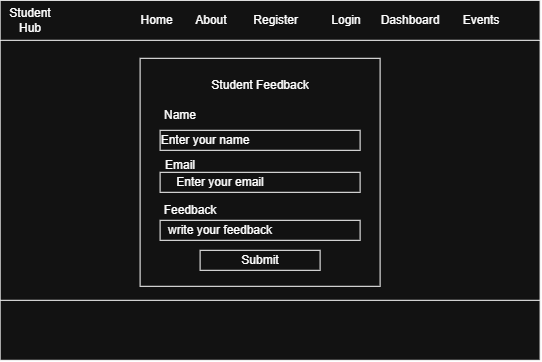

The diagram above was exported from draw.io. Its source (the exported page's mxGraphModel, read from the mxfile embedded in the PNG):
<mxGraphModel dx="858" dy="483" grid="1" gridSize="10" guides="1" tooltips="1" connect="1" arrows="1" fold="1" page="1" pageScale="1" pageWidth="850" pageHeight="1100" math="0" shadow="0">
  <root>
    <mxCell id="0" />
    <mxCell id="1" parent="0" />
    <mxCell id="MpmJZ38uvGy1bTMGMXqx-1" parent="1" style="rounded=0;whiteSpace=wrap;html=1;" value="" vertex="1">
      <mxGeometry height="360" width="540" x="380" y="490" as="geometry" />
    </mxCell>
    <mxCell id="MpmJZ38uvGy1bTMGMXqx-2" parent="1" style="rounded=0;whiteSpace=wrap;html=1;" value="" vertex="1">
      <mxGeometry height="40" width="540" x="380" y="490" as="geometry" />
    </mxCell>
    <mxCell id="MpmJZ38uvGy1bTMGMXqx-3" parent="1" style="text;html=1;whiteSpace=wrap;strokeColor=none;fillColor=none;align=center;verticalAlign=middle;rounded=0;" value="Student Hub" vertex="1">
      <mxGeometry height="30" width="60" x="380" y="495" as="geometry" />
    </mxCell>
    <mxCell id="MpmJZ38uvGy1bTMGMXqx-4" parent="1" style="text;html=1;whiteSpace=wrap;strokeColor=none;fillColor=none;align=center;verticalAlign=middle;rounded=0;" value="Home&amp;nbsp; &amp;nbsp; &amp;nbsp; &amp;nbsp;About&amp;nbsp; &amp;nbsp; &amp;nbsp; &amp;nbsp; Register&amp;nbsp; &amp;nbsp; &amp;nbsp; &amp;nbsp; &amp;nbsp; Login&amp;nbsp; &amp;nbsp; &amp;nbsp; Dashboard&amp;nbsp; &amp;nbsp; &amp;nbsp; &amp;nbsp;Events" vertex="1">
      <mxGeometry height="30" width="400" x="500" y="495" as="geometry" />
    </mxCell>
    <mxCell id="MpmJZ38uvGy1bTMGMXqx-5" parent="1" style="rounded=0;whiteSpace=wrap;html=1;" value="" vertex="1">
      <mxGeometry height="60" width="540" x="380" y="790" as="geometry" />
    </mxCell>
    <mxCell id="MpmJZ38uvGy1bTMGMXqx-6" parent="1" style="whiteSpace=wrap;html=1;aspect=fixed;" value="" vertex="1">
      <mxGeometry height="228" width="240" x="520" y="548" as="geometry" />
    </mxCell>
    <mxCell id="MpmJZ38uvGy1bTMGMXqx-7" parent="1" style="text;html=1;whiteSpace=wrap;strokeColor=none;fillColor=none;align=center;verticalAlign=middle;rounded=0;" value="Student Feedback" vertex="1">
      <mxGeometry height="30" width="100" x="590" y="560" as="geometry" />
    </mxCell>
    <mxCell id="MpmJZ38uvGy1bTMGMXqx-8" parent="1" style="rounded=0;whiteSpace=wrap;html=1;" value="" vertex="1">
      <mxGeometry height="20" width="200" x="540" y="620" as="geometry" />
    </mxCell>
    <mxCell id="MpmJZ38uvGy1bTMGMXqx-9" parent="1" style="rounded=0;whiteSpace=wrap;html=1;" value="" vertex="1">
      <mxGeometry height="20" width="200" x="540" y="710" as="geometry" />
    </mxCell>
    <mxCell id="MpmJZ38uvGy1bTMGMXqx-10" parent="1" style="rounded=0;whiteSpace=wrap;html=1;" value="" vertex="1">
      <mxGeometry height="20" width="200" x="540" y="662" as="geometry" />
    </mxCell>
    <mxCell id="MpmJZ38uvGy1bTMGMXqx-11" parent="1" style="text;html=1;whiteSpace=wrap;strokeColor=none;fillColor=none;align=center;verticalAlign=middle;rounded=0;" value="Name" vertex="1">
      <mxGeometry height="30" width="60" x="530" y="590" as="geometry" />
    </mxCell>
    <mxCell id="MpmJZ38uvGy1bTMGMXqx-12" parent="1" style="text;html=1;whiteSpace=wrap;strokeColor=none;fillColor=none;align=center;verticalAlign=middle;rounded=0;" value="Email" vertex="1">
      <mxGeometry height="30" width="60" x="530" y="640" as="geometry" />
    </mxCell>
    <mxCell id="MpmJZ38uvGy1bTMGMXqx-13" parent="1" style="text;html=1;whiteSpace=wrap;strokeColor=none;fillColor=none;align=center;verticalAlign=middle;rounded=0;" value="Enter your name" vertex="1">
      <mxGeometry height="30" width="110" x="530" y="615" as="geometry" />
    </mxCell>
    <mxCell id="MpmJZ38uvGy1bTMGMXqx-14" parent="1" style="text;html=1;whiteSpace=wrap;strokeColor=none;fillColor=none;align=center;verticalAlign=middle;rounded=0;" value="Enter your email" vertex="1">
      <mxGeometry height="30" width="140" x="530" y="657" as="geometry" />
    </mxCell>
    <mxCell id="MpmJZ38uvGy1bTMGMXqx-15" parent="1" style="text;html=1;whiteSpace=wrap;strokeColor=none;fillColor=none;align=center;verticalAlign=middle;rounded=0;" value="Feedback" vertex="1">
      <mxGeometry height="20" width="60" x="540" y="690" as="geometry" />
    </mxCell>
    <mxCell id="MpmJZ38uvGy1bTMGMXqx-16" parent="1" style="text;html=1;whiteSpace=wrap;strokeColor=none;fillColor=none;align=center;verticalAlign=middle;rounded=0;" value="write your feedback" vertex="1">
      <mxGeometry height="30" width="140" x="530" y="705" as="geometry" />
    </mxCell>
    <mxCell id="MpmJZ38uvGy1bTMGMXqx-17" parent="1" style="rounded=0;whiteSpace=wrap;html=1;" value="" vertex="1">
      <mxGeometry height="20" width="120" x="580" y="740" as="geometry" />
    </mxCell>
    <mxCell id="MpmJZ38uvGy1bTMGMXqx-18" parent="1" style="text;html=1;whiteSpace=wrap;strokeColor=none;fillColor=none;align=center;verticalAlign=middle;rounded=0;" value="Submit" vertex="1">
      <mxGeometry height="30" width="60" x="610" y="735" as="geometry" />
    </mxCell>
  </root>
</mxGraphModel>